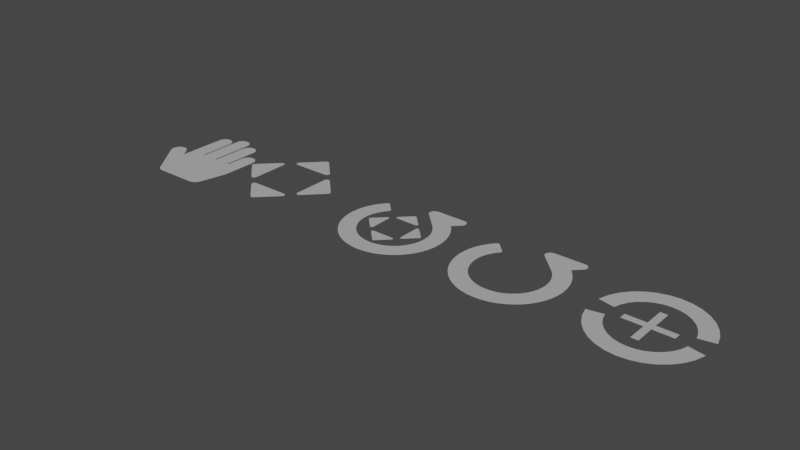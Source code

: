 # Source: Ctrl_Shapes.blend  (saved by Blender 3.2.14; exported with 4.5.12 LTS)
import bpy
from mathutils import Matrix  # noqa: F401  (used for matrix-valued properties, if any)

bpy.ops.wm.read_factory_settings(use_empty=True)
scene = bpy.context.scene
scene.name = 'Scene'

# ---- collections
col_ctrl_shapes = bpy.data.collections.new('Ctrl.Shapes'); scene.collection.children.link(col_ctrl_shapes)

# ---- materials (node trees are filled in below, after node groups)
mat_svgmat_001 = bpy.data.materials.new('SVGMat.001')
mat_svgmat_001.use_transparent_shadow = False
mat_svgmat_001.diffuse_color = (0.4397, 0.4397, 0.4397, 1.0)
mat_svgmat_003 = bpy.data.materials.new('SVGMat.003')
mat_svgmat_003.use_transparent_shadow = False
mat_svgmat_003.diffuse_color = (0.4397, 0.4397, 0.4397, 1.0)
mat_svgmat_005 = bpy.data.materials.new('SVGMat.005')
mat_svgmat_005.use_transparent_shadow = False
mat_svgmat_005.diffuse_color = (0.4397, 0.4397, 0.4397, 1.0)
mat_svgmat_008 = bpy.data.materials.new('SVGMat.008')
mat_svgmat_008.use_transparent_shadow = False
mat_svgmat_008.diffuse_color = (0.4397, 0.4397, 0.4397, 1.0)
mat_svgmat_004 = bpy.data.materials.new('SVGMat.004')
mat_svgmat_004.use_transparent_shadow = False
mat_svgmat_004.diffuse_color = (0.4397, 0.4397, 0.4397, 1.0)

# ---- material node trees

# ---- world
world_world = bpy.data.worlds.new('World'); scene.world = world_world
world_world.use_nodes = True; world_world.node_tree.nodes.clear()
_N = world_world.node_tree.nodes; _L = world_world.node_tree.links
n0 = _N.new('ShaderNodeOutputWorld'); n0.name = 'World Output'; n0.location = (300, 300)
n1 = _N.new('ShaderNodeBackground'); n1.name = 'Background'; n1.location = (10, 300)
n1.inputs[0].default_value = (0.05088, 0.05088, 0.05088, 1.0)
_L.new(n1.outputs[0], n0.inputs[0])
n0.is_active_output = True
world_world.color = (0.05088, 0.05088, 0.05088)
world_world.use_sun_shadow = False
world_world.sun_shadow_jitter_overblur = 0.0

# ---- meshes
me_path875 = bpy.data.meshes.new('path875')
me_path875.from_pydata([(0.3457, 0.7503, 0.0), (0.3349, 0.7497, 0.0), (0.3246, 0.7477, 0.0), (0.3147, 0.7443, 0.0), (0.3055, 0.7397, 0.0), (0.297, 0.7339, 0.0), (0.2893, 0.7271, 0.0), (0.2826, 0.7194, 0.0), (0.2768, 0.7108, 0.0), (0.2722, 0.7016, 0.0), (0.2688, 0.6917, 0.0), (0.2666, 0.6813, 0.0), (0.2659, 0.4997, 0.0), (0.2502, 0.4997, 0.0), (0.2495, 0.8555, 0.0), (0.2474, 0.8659, 0.0), (0.2439, 0.8758, 0.0), (0.2393, 0.8851, 0.0), (0.2335, 0.8936, 0.0), (0.2268, 0.9013, 0.0), (0.2191, 0.9082, 0.0), (0.2106, 0.9139, 0.0), (0.2014, 0.9185, 0.0), (0.1915, 0.9219, 0.0), (0.1812, 0.9239, 0.0), (0.1704, 0.9245, 0.0), (0.1599, 0.9236, 0.0), (0.1499, 0.9214, 0.0), (0.1404, 0.9179, 0.0), (0.1316, 0.9133, 0.0), (0.1234, 0.9077, 0.0), (0.116, 0.9011, 0.0), (0.1096, 0.8936, 0.0), (0.1041, 0.8853, 0.0), (0.09962, 0.8763, 0.0), (0.09634, 0.8668, 0.0), (0.0943, 0.8567, 0.0), (0.0936, 0.4997, 0.0), (0.07794, 0.4997, 0.0), (0.07721, 0.9318, 0.0), (0.07507, 0.9422, 0.0), (0.07164, 0.9521, 0.0), (0.067, 0.9614, 0.0), (0.06125, 0.97, 0.0), (0.05448, 0.9777, 0.0), (0.04681, 0.9845, 0.0), (0.03831, 0.9903, 0.0), (0.0291, 0.9949, 0.0), (0.01926, 0.9982, 0.0), (0.008893, 1.0, 0.0), (-0.0019, 1.001, 0.0), (-0.01235, 0.9999, 0.0), (-0.02236, 0.9977, 0.0), (-0.03185, 0.9943, 0.0), (-0.04072, 0.9897, 0.0), (-0.04888, 0.984, 0.0), (-0.05625, 0.9774, 0.0), (-0.06273, 0.9699, 0.0), (-0.06823, 0.9616, 0.0), (-0.07267, 0.9527, 0.0), (-0.07595, 0.9431, 0.0), (-0.07798, 0.933, 0.0), (-0.07868, 0.4997, 0.0), (-0.09434, 0.4997, 0.0), (-0.09508, 0.8535, 0.0), (-0.09721, 0.8639, 0.0), (-0.1006, 0.8738, 0.0), (-0.1053, 0.8831, 0.0), (-0.111, 0.8917, 0.0), (-0.1178, 0.8994, 0.0), (-0.1255, 0.9062, 0.0), (-0.134, 0.912, 0.0), (-0.1432, 0.9166, 0.0), (-0.153, 0.92, 0.0), (-0.1634, 0.922, 0.0), (-0.1742, 0.9225, 0.0), (-0.1846, 0.9216, 0.0), (-0.1946, 0.9194, 0.0), (-0.2041, 0.916, 0.0), (-0.213, 0.9114, 0.0), (-0.2212, 0.9057, 0.0), (-0.2285, 0.8991, 0.0), (-0.235, 0.8916, 0.0), (-0.2405, 0.8834, 0.0), (-0.245, 0.8744, 0.0), (-0.2482, 0.8648, 0.0), (-0.2503, 0.8547, 0.0), (-0.251, 0.3823, 0.0), (-0.3198, 0.4757, 0.0), (-0.3274, 0.4827, 0.0), (-0.3358, 0.4885, 0.0), (-0.3448, 0.4932, 0.0), (-0.3543, 0.4966, 0.0), (-0.364, 0.4988, 0.0), (-0.374, 0.4997, 0.0), (-0.3841, 0.4994, 0.0), (-0.394, 0.4977, 0.0), (-0.4038, 0.4948, 0.0), (-0.4133, 0.4904, 0.0), (-0.4223, 0.4848, 0.0), (-0.4305, 0.4779, 0.0), (-0.4375, 0.4703, 0.0), (-0.4434, 0.4619, 0.0), (-0.448, 0.4529, 0.0), (-0.4514, 0.4434, 0.0), (-0.4536, 0.4337, 0.0), (-0.4545, 0.4237, 0.0), (-0.4542, 0.4137, 0.0), (-0.4525, 0.4037, 0.0), (-0.4496, 0.3939, 0.0), (-0.4453, 0.3844, 0.0), (-0.1867, 0.0288, 0.0), (-0.1815, 0.0236, 0.0), (-0.1699, 0.01449, 0.0), (-0.1636, 0.01064, 0.0), (-0.1502, 0.004459, 0.0), (-0.1396, 0.001258, 0.0), (-0.1251, -0.001045, 0.0), (0.2799, -0.000721, 0.0), (0.2904, 0.001083, 0.0), (0.3004, 0.004014, 0.0), (0.31, 0.008013, 0.0), (0.3191, 0.01302, 0.0), (0.3275, 0.01897, 0.0), (0.3352, 0.0258, 0.0), (0.3422, 0.03346, 0.0), (0.3482, 0.04188, 0.0), (0.3534, 0.051, 0.0), (0.3576, 0.06076, 0.0), (0.4169, 0.3129, 0.0), (0.4208, 0.3416, 0.0), (0.4218, 0.6825, 0.0), (0.4198, 0.6926, 0.0), (0.4165, 0.7021, 0.0), (0.4121, 0.7111, 0.0), (0.4066, 0.7194, 0.0), (0.4001, 0.7269, 0.0), (0.3927, 0.7335, 0.0), (0.3845, 0.7391, 0.0), (0.3757, 0.7437, 0.0), (0.3662, 0.7472, 0.0), (0.3562, 0.7494, 0.0)], [], [(139, 140, 141, 0, 1, 2, 3, 4, 5, 6, 7, 8, 9, 10, 11, 12, 13, 14, 15, 16, 17, 18, 19, 20, 21, 22, 23, 24, 25, 26, 27, 28, 29, 30, 31, 32, 33, 34, 35, 36, 37, 38, 39, 40, 41, 42, 43, 44, 45, 46, 47, 48, 49, 50, 51, 52, 53, 54, 55, 56, 57, 58, 59, 60, 61, 62, 63, 64, 65, 66, 67, 68, 69, 70, 71, 72, 73, 74, 75, 76, 77, 78, 79, 80, 81, 82, 83, 84, 85, 86, 87, 88, 89, 90, 91, 92, 93, 94, 95, 96, 97, 98, 99, 100, 101, 102, 103, 104, 105, 106, 107, 108, 109, 110, 111, 112, 113, 114, 115, 116, 117, 118, 119, 120, 121, 122, 123, 124, 125, 126, 127, 128, 129, 130, 131, 132, 133, 134, 135, 136, 137, 138)])
_uv = me_path875.uv_layers.new(name='UVMap')
_uv.uv.foreach_set('vector', [0.9926, 0.0, 0.9963, 0.0, 1.0, 0.0, 0.0, 0.0, 0.003704, 0.0, 0.007407, 0.0, 0.01111, 0.0, 0.01481, 0.0, 0.01852, 0.0, 0.02222, 0.0, 0.02593, 0.0, 0.02963, 0.0, 0.03333, 0.0, 0.03704, 0.0, 0.04074, 0.0, 0.08889, 0.0, 0.09259, 0.0, 0.1, 0.0, 0.1037, 0.0, 0.1074, 0.0, 0.1111, 0.0, 0.1148, 0.0, 0.1185, 0.0, 0.1222, 0.0, 0.1259, 0.0, 0.1296, 0.0, 0.1333, 0.0, 0.137, 0.0, 0.1407, 0.0, 0.1444, 0.0, 0.1481, 0.0, 0.1519, 0.0, 0.1556, 0.0, 0.1593, 0.0, 0.163, 0.0, 0.1667, 0.0, 0.1704, 0.0, 0.1741, 0.0, 0.1778, 0.0, 0.1815, 0.0, 0.2296, 0.0, 0.2333, 0.0, 0.2407, 0.0, 0.2444, 0.0, 0.2481, 0.0, 0.2519, 0.0, 0.2556, 0.0, 0.2593, 0.0, 0.263, 0.0, 0.2667, 0.0, 0.2704, 0.0, 0.2741, 0.0, 0.2778, 0.0, 0.2815, 0.0, 0.2852, 0.0, 0.2889, 0.0, 0.2926, 0.0, 0.2963, 0.0, 0.3, 0.0, 0.3037, 0.0, 0.3074, 0.0, 0.3111, 0.0, 0.3148, 0.0, 0.3185, 0.0, 0.3222, 0.0, 0.3704, 0.0, 0.3741, 0.0, 0.3815, 0.0, 0.3852, 0.0, 0.3889, 0.0, 0.3926, 0.0, 0.3963, 0.0, 0.4, 0.0, 0.4037, 0.0, 0.4074, 0.0, 0.4111, 0.0, 0.4148, 0.0, 0.4185, 0.0, 0.4222, 0.0, 0.4259, 0.0, 0.4296, 0.0, 0.4333, 0.0, 0.437, 0.0, 0.4407, 0.0, 0.4444, 0.0, 0.4481, 0.0, 0.4519, 0.0, 0.4556, 0.0, 0.4593, 0.0, 0.463, 0.0, 0.5111, 0.0, 0.5185, 0.0, 0.5222, 0.0, 0.5259, 0.0, 0.5296, 0.0, 0.5333, 0.0, 0.537, 0.0, 0.5407, 0.0, 0.5444, 0.0, 0.5481, 0.0, 0.5519, 0.0, 0.5556, 0.0, 0.5593, 0.0, 0.563, 0.0, 0.5667, 0.0, 0.5704, 0.0, 0.5741, 0.0, 0.5778, 0.0, 0.5815, 0.0, 0.5852, 0.0, 0.5889, 0.0, 0.5926, 0.0, 0.5963, 0.0, 0.6, 0.0, 0.6593, 0.0, 0.6667, 0.0, 0.6815, 0.0, 0.6889, 0.0, 0.7037, 0.0, 0.7148, 0.0, 0.7296, 0.0, 0.7852, 0.0, 0.7889, 0.0, 0.7926, 0.0, 0.7963, 0.0, 0.8, 0.0, 0.8037, 0.0, 0.8074, 0.0, 0.8111, 0.0, 0.8148, 0.0, 0.8185, 0.0, 0.8222, 0.0, 0.8815, 0.0, 0.8963, 0.0, 0.963, 0.0, 0.9667, 0.0, 0.9704, 0.0, 0.9741, 0.0, 0.9778, 0.0, 0.9815, 0.0, 0.9852, 0.0, 0.9889, 0.0])
me_path875.materials.append(mat_svgmat_001)
me_path875.use_remesh_fix_poles = True
me_path875.use_remesh_preserve_attributes = False
me_path875.update()
me_path1357 = bpy.data.meshes.new('path1357')
me_path1357.from_pydata([(0.2871, 0.2324, 0.0), (0.2904, 0.2321, 0.0), (0.2936, 0.2314, 0.0), (0.2968, 0.2303, 0.0), (0.2999, 0.2287, 0.0), (0.3014, 0.2278, 0.0), (0.3043, 0.2256, 0.0), (0.4853, 0.04436, 0.0), (0.4873, 0.04131, 0.0), (0.4889, 0.03807, 0.0), (0.49, 0.03469, 0.0), (0.4907, 0.03122, 0.0), (0.4909, 0.02771, 0.0), (0.4907, 0.02419, 0.0), (0.49, 0.02072, 0.0), (0.4889, 0.01735, 0.0), (0.4873, 0.01411, 0.0), (0.4853, 0.01106, 0.0), (0.3057, -0.1689, 0.0), (0.3011, -0.1726, 0.0), (0.2962, -0.1752, 0.0), (0.291, -0.1766, 0.0), (0.2858, -0.177, 0.0), (0.2806, -0.1764, 0.0), (0.2757, -0.1749, 0.0), (0.2711, -0.1725, 0.0), (0.267, -0.1692, 0.0), (0.2636, -0.1653, 0.0), (0.2609, -0.1606, 0.0), (0.2592, -0.1553, 0.0), (0.2586, -0.1494, 0.0), (0.2588, 0.2071, 0.0), (0.2594, 0.2114, 0.0), (0.26, 0.2134, 0.0), (0.2615, 0.2172, 0.0), (0.2636, 0.2206, 0.0), (0.266, 0.2237, 0.0), (0.2689, 0.2263, 0.0), (0.2716, 0.2281, 0.0), (0.2744, 0.2297, 0.0), (0.2775, 0.2309, 0.0), (0.2806, 0.2317, 0.0), (0.2838, 0.2322, 0.0), (-0.2999, 0.2324, 0.0), (-0.3031, 0.2321, 0.0), (-0.3064, 0.2314, 0.0), (-0.3096, 0.2303, 0.0), (-0.3127, 0.2287, 0.0), (-0.3142, 0.2278, 0.0), (-0.3171, 0.2256, 0.0), (-0.498, 0.04436, 0.0), (-0.5001, 0.04131, 0.0), (-0.5016, 0.03807, 0.0), (-0.5028, 0.03469, 0.0), (-0.5034, 0.03122, 0.0), (-0.5037, 0.02771, 0.0), (-0.5035, 0.02419, 0.0), (-0.5028, 0.02072, 0.0), (-0.5017, 0.01735, 0.0), (-0.5001, 0.01411, 0.0), (-0.4981, 0.01106, 0.0), (-0.3185, -0.1689, 0.0), (-0.3139, -0.1726, 0.0), (-0.309, -0.1752, 0.0), (-0.3038, -0.1766, 0.0), (-0.2986, -0.177, 0.0), (-0.2934, -0.1764, 0.0), (-0.2884, -0.1749, 0.0), (-0.2838, -0.1725, 0.0), (-0.2798, -0.1692, 0.0), (-0.2763, -0.1653, 0.0), (-0.2737, -0.1606, 0.0), (-0.272, -0.1553, 0.0), (-0.2714, -0.1494, 0.0), (-0.2716, 0.2071, 0.0), (-0.2722, 0.2114, 0.0), (-0.2728, 0.2134, 0.0), (-0.2743, 0.2172, 0.0), (-0.2763, 0.2206, 0.0), (-0.2788, 0.2237, 0.0), (-0.2817, 0.2263, 0.0), (-0.2844, 0.2281, 0.0), (-0.2872, 0.2297, 0.0), (-0.2902, 0.2309, 0.0), (-0.2934, 0.2317, 0.0), (-0.2966, 0.2322, 0.0), (0.1808, -0.2416, 0.0), (-0.1758, -0.2417, 0.0), (-0.1801, -0.2424, 0.0), (-0.1821, -0.2429, 0.0), (-0.1859, -0.2445, 0.0), (-0.1893, -0.2465, 0.0), (-0.1923, -0.249, 0.0), (-0.195, -0.2519, 0.0), (-0.1968, -0.2545, 0.0), (-0.1984, -0.2574, 0.0), (-0.1996, -0.2604, 0.0), (-0.2004, -0.2635, 0.0), (-0.2009, -0.2667, 0.0), (-0.2011, -0.27, 0.0), (-0.2008, -0.2733, 0.0), (-0.2001, -0.2765, 0.0), (-0.199, -0.2797, 0.0), (-0.1974, -0.2828, 0.0), (-0.1954, -0.2858, 0.0), (-0.01301, -0.4681, 0.0), (-0.009956, -0.4702, 0.0), (-0.006719, -0.4717, 0.0), (-0.003342, -0.4729, 0.0), (0.0001277, -0.4735, 0.0), (0.003644, -0.4738, 0.0), (0.00716, -0.4735, 0.0), (0.01063, -0.4729, 0.0), (0.01401, -0.4718, 0.0), (0.01724, -0.4702, 0.0), (0.0203, -0.4682, 0.0), (0.2003, -0.2886, 0.0), (0.204, -0.284, 0.0), (0.2066, -0.2791, 0.0), (0.208, -0.2739, 0.0), (0.2084, -0.2687, 0.0), (0.2078, -0.2635, 0.0), (0.2063, -0.2586, 0.0), (0.2038, -0.254, 0.0), (0.2006, -0.2499, 0.0), (0.1966, -0.2465, 0.0), (0.192, -0.2439, 0.0), (0.1867, -0.2422, 0.0), (0.003693, 0.5255, 0.0), (0.0005809, 0.5254, 0.0), (-0.002548, 0.5247, 0.0), (-0.005717, 0.5236, 0.0), (-0.008949, 0.5219, 0.0), (-0.01227, 0.5197, 0.0), (-0.0157, 0.5169, 0.0), (-0.1929, 0.3399, 0.0), (-0.1966, 0.3353, 0.0), (-0.1991, 0.3304, 0.0), (-0.2006, 0.3252, 0.0), (-0.201, 0.32, 0.0), (-0.2003, 0.3148, 0.0), (-0.1988, 0.3099, 0.0), (-0.1964, 0.3053, 0.0), (-0.1931, 0.3012, 0.0), (-0.1892, 0.2978, 0.0), (-0.1845, 0.2951, 0.0), (-0.1792, 0.2935, 0.0), (-0.1733, 0.2929, 0.0), (0.1809, 0.2929, 0.0), (0.1868, 0.2935, 0.0), (0.1921, 0.2951, 0.0), (0.1968, 0.2978, 0.0), (0.2007, 0.3012, 0.0), (0.204, 0.3053, 0.0), (0.2064, 0.3099, 0.0), (0.2079, 0.3148, 0.0), (0.2085, 0.32, 0.0), (0.2082, 0.3252, 0.0), (0.2067, 0.3304, 0.0), (0.2042, 0.3353, 0.0), (0.2004, 0.3399, 0.0), (0.02325, 0.517, 0.0), (0.01642, 0.5215, 0.0), (0.01315, 0.5232, 0.0), (0.009956, 0.5244, 0.0), (0.006811, 0.5252, 0.0)], [], [(74, 75, 76, 77, 78, 79, 80, 81, 82, 83, 84, 85, 43, 44, 45, 46, 47, 48, 49, 50, 51, 52, 53, 54, 55, 56, 57, 58, 59, 60, 61, 62, 63, 64, 65, 66, 67, 68, 69, 70, 71, 72, 73), (154, 155, 156, 157, 158, 159, 160, 161, 162, 163, 164, 165, 128, 129, 130, 131, 132, 133, 134, 135, 136, 137, 138, 139, 140, 141, 142, 143, 144, 145, 146, 147, 148, 149, 150, 151, 152, 153), (17, 16, 15, 14, 13, 12, 11, 10, 9, 8, 7, 6, 5, 4, 3, 2, 1, 0, 42, 41, 40, 39, 38, 37, 36, 35, 34, 33, 32, 31, 30, 29, 28, 27, 26, 25, 24, 23, 22, 21, 20, 19, 18), (120, 121, 122, 123, 124, 125, 126, 127, 86, 87, 88, 89, 90, 91, 92, 93, 94, 95, 96, 97, 98, 99, 100, 101, 102, 103, 104, 105, 106, 107, 108, 109, 110, 111, 112, 113, 114, 115, 116, 117, 118, 119)])
_uv = me_path1357.uv_layers.new(name='UVMap')
_uv.uv.foreach_set('vector', [0.4856, 0.0, 0.4914, 0.0, 0.4943, 0.0, 0.5, 0.0, 0.5057, 0.0, 0.5115, 0.0, 0.5172, 0.0, 0.523, 0.0, 0.5287, 0.0, 0.5345, 0.0, 0.5402, 0.0, 0.546, 0.0, 0.2759, 0.0, 0.2816, 0.0, 0.2874, 0.0, 0.2931, 0.0, 0.2989, 0.0, 0.3017, 0.0, 0.3075, 0.0, 0.3477, 0.0, 0.3506, 0.0, 0.3534, 0.0, 0.3563, 0.0, 0.3592, 0.0, 0.3621, 0.0, 0.3649, 0.0, 0.3678, 0.0, 0.3707, 0.0, 0.3736, 0.0, 0.3764, 0.0, 0.4138, 0.0, 0.4167, 0.0, 0.4195, 0.0, 0.4224, 0.0, 0.4253, 0.0, 0.4282, 0.0, 0.431, 0.0, 0.4339, 0.0, 0.4368, 0.0, 0.4397, 0.0, 0.4425, 0.0, 0.4454, 0.0, 0.4483, 0.0, 0.9167, 0.0, 0.9195, 0.0, 0.9224, 0.0, 0.9253, 0.0, 0.9282, 0.0, 0.931, 0.0, 0.9339, 0.0, 0.9684, 0.0, 0.9799, 0.0, 0.9856, 0.0, 0.9914, 0.0, 0.9971, 0.0, 0.7615, 0.0, 0.7672, 0.0, 0.773, 0.0, 0.7787, 0.0, 0.7845, 0.0, 0.7902, 0.0, 0.796, 0.0, 0.8305, 0.0, 0.8333, 0.0, 0.8362, 0.0, 0.8391, 0.0, 0.842, 0.0, 0.8448, 0.0, 0.8477, 0.0, 0.8506, 0.0, 0.8534, 0.0, 0.8563, 0.0, 0.8592, 0.0, 0.8621, 0.0, 0.8649, 0.0, 0.8994, 0.0, 0.9023, 0.0, 0.9052, 0.0, 0.908, 0.0, 0.9109, 0.0, 0.9138, 0.0, 0.1006, 0.0, 0.0977, 0.0, 0.09483, 0.0, 0.09195, 0.0, 0.08908, 0.0, 0.08621, 0.0, 0.08333, 0.0, 0.08046, 0.0, 0.07759, 0.0, 0.07471, 0.0, 0.07184, 0.0, 0.03161, 0.0, 0.02586, 0.0, 0.02299, 0.0, 0.01724, 0.0, 0.01149, 0.0, 0.005747, 0.0, 0.0, 0.0, 0.2701, 0.0, 0.2644, 0.0, 0.2586, 0.0, 0.2529, 0.0, 0.2471, 0.0, 0.2414, 0.0, 0.2356, 0.0, 0.2299, 0.0, 0.2241, 0.0, 0.2184, 0.0, 0.2155, 0.0, 0.2098, 0.0, 0.1724, 0.0, 0.1695, 0.0, 0.1667, 0.0, 0.1638, 0.0, 0.1609, 0.0, 0.158, 0.0, 0.1552, 0.0, 0.1523, 0.0, 0.1494, 0.0, 0.1466, 0.0, 0.1437, 0.0, 0.1408, 0.0, 0.1379, 0.0, 0.7385, 0.0, 0.7414, 0.0, 0.7443, 0.0, 0.7471, 0.0, 0.75, 0.0, 0.7529, 0.0, 0.7557, 0.0, 0.7586, 0.0, 0.5517, 0.0, 0.5575, 0.0, 0.5632, 0.0, 0.5661, 0.0, 0.5718, 0.0, 0.5776, 0.0, 0.5833, 0.0, 0.5891, 0.0, 0.592, 0.0, 0.5948, 0.0, 0.5977, 0.0, 0.6006, 0.0, 0.6034, 0.0, 0.6063, 0.0, 0.6092, 0.0, 0.6121, 0.0, 0.6149, 0.0, 0.6178, 0.0, 0.6207, 0.0, 0.6609, 0.0, 0.6638, 0.0, 0.6667, 0.0, 0.6695, 0.0, 0.6724, 0.0, 0.6753, 0.0, 0.6782, 0.0, 0.681, 0.0, 0.6839, 0.0, 0.6868, 0.0, 0.6897, 0.0, 0.727, 0.0, 0.7299, 0.0, 0.7328, 0.0, 0.7356, 0.0])
me_path1357.materials.append(mat_svgmat_003)
me_path1357.use_remesh_fix_poles = True
me_path1357.use_remesh_preserve_attributes = False
me_path1357.update()
me_path826 = bpy.data.meshes.new('path826')
me_path826.from_pydata([(0.4974, -0.001892, 0.0), (0.4931, 0.06217, 0.0), (0.4808, 0.1237, 0.0), (0.461, 0.1822, 0.0), (0.4344, 0.2371, 0.0), (0.4013, 0.2879, 0.0), (0.3623, 0.334, 0.0), (0.4325, 0.4042, 0.0), (0.4389, 0.4121, 0.0), (0.4433, 0.4205, 0.0), (0.4458, 0.4294, 0.0), (0.4464, 0.4383, 0.0), (0.4454, 0.4472, 0.0), (0.4428, 0.4557, 0.0), (0.4386, 0.4635, 0.0), (0.4331, 0.4705, 0.0), (0.4263, 0.4764, 0.0), (0.4183, 0.4809, 0.0), (0.4092, 0.4838, 0.0), (0.3991, 0.4848, 0.0), (0.1213, 0.4841, 0.0), (0.1085, 0.4824, 0.0), (0.09493, 0.4793, 0.0), (0.08834, 0.477, 0.0), (0.08216, 0.4743, 0.0), (0.07657, 0.4709, 0.0), (0.07178, 0.467, 0.0), (0.06799, 0.4624, 0.0), (0.06245, 0.4522, 0.0), (0.06033, 0.4468, 0.0), (0.05875, 0.4412, 0.0), (0.05778, 0.4354, 0.0), (0.0575, 0.4295, 0.0), (0.05799, 0.4236, 0.0), (0.05934, 0.4176, 0.0), (0.06161, 0.4116, 0.0), (0.06488, 0.4056, 0.0), (0.06925, 0.3997, 0.0), (0.251, 0.2228, 0.0), (0.2773, 0.191, 0.0), (0.2992, 0.1566, 0.0), (0.3166, 0.12, 0.0), (0.3293, 0.08145, 0.0), (0.3371, 0.04138, 0.0), (0.34, 0.0001449, 0.0), (0.3374, -0.0446, 0.0), (0.3289, -0.08772, 0.0), (0.315, -0.1288, 0.0), (0.2961, -0.1673, 0.0), (0.2724, -0.2029, 0.0), (0.2444, -0.2352, 0.0), (0.2125, -0.2636, 0.0), (0.177, -0.2877, 0.0), (0.1383, -0.3072, 0.0), (0.0968, -0.3215, 0.0), (0.05285, -0.3303, 0.0), (0.006827, -0.3331, 0.0), (-0.03703, -0.3298, 0.0), (-0.07927, -0.3209, 0.0), (-0.1195, -0.3068, 0.0), (-0.1572, -0.2878, 0.0), (-0.1921, -0.2642, 0.0), (-0.2237, -0.2365, 0.0), (-0.2516, -0.205, 0.0), (-0.2754, -0.1701, 0.0), (-0.2946, -0.132, 0.0), (-0.3088, -0.09119, 0.0), (-0.3176, -0.048, 0.0), (-0.3207, -0.002783, 0.0), (-0.3183, 0.03722, 0.0), (-0.3112, 0.07616, 0.0), (-0.2997, 0.1137, 0.0), (-0.2836, 0.1495, 0.0), (-0.2634, 0.1833, 0.0), (-0.2371, 0.2171, 0.0), (-0.2356, 0.2197, 0.0), (-0.2345, 0.2224, 0.0), (-0.2337, 0.2253, 0.0), (-0.2332, 0.2281, 0.0), (-0.2332, 0.231, 0.0), (-0.2334, 0.2339, 0.0), (-0.2341, 0.2367, 0.0), (-0.2351, 0.2395, 0.0), (-0.2364, 0.2421, 0.0), (-0.2381, 0.2446, 0.0), (-0.3206, 0.3271, 0.0), (-0.3234, 0.3288, 0.0), (-0.3262, 0.3302, 0.0), (-0.3292, 0.3311, 0.0), (-0.3323, 0.3317, 0.0), (-0.3354, 0.3318, 0.0), (-0.3386, 0.3315, 0.0), (-0.3416, 0.3308, 0.0), (-0.3446, 0.3297, 0.0), (-0.3474, 0.3282, 0.0), (-0.35, 0.3263, 0.0), (-0.3524, 0.324, 0.0), (-0.3888, 0.2785, 0.0), (-0.4197, 0.2288, 0.0), (-0.4445, 0.1753, 0.0), (-0.4628, 0.1186, 0.0), (-0.4742, 0.05908, 0.0), (-0.4781, -0.002757, 0.0), (-0.4736, -0.06892, 0.0), (-0.4607, -0.1324, 0.0), (-0.4397, -0.1925, 0.0), (-0.4115, -0.2488, 0.0), (-0.3765, -0.3007, 0.0), (-0.3352, -0.3475, 0.0), (-0.2884, -0.3887, 0.0), (-0.2365, -0.4238, 0.0), (-0.1802, -0.452, 0.0), (-0.12, -0.4729, 0.0), (-0.05657, -0.4859, 0.0), (0.009607, -0.4903, 0.0), (0.07573, -0.4859, 0.0), (0.1392, -0.4728, 0.0), (0.1994, -0.4518, 0.0), (0.2557, -0.4235, 0.0), (0.3076, -0.3883, 0.0), (0.3545, -0.347, 0.0), (0.3958, -0.3, 0.0), (0.4309, -0.248, 0.0), (0.4591, -0.1917, 0.0), (0.48, -0.1314, 0.0), (0.4929, -0.06798, 0.0), (0.4973, -0.001863, 0.0), (0.01409, 0.285, 0.0), (0.0123, 0.2849, 0.0), (0.01049, 0.2845, 0.0), (0.008669, 0.2839, 0.0), (0.006807, 0.2829, 0.0), (0.004896, 0.2816, 0.0), (0.00292, 0.28, 0.0), (-0.09911, 0.178, 0.0), (-0.1013, 0.1754, 0.0), (-0.1027, 0.1726, 0.0), (-0.1036, 0.1696, 0.0), (-0.1038, 0.1666, 0.0), (-0.1034, 0.1636, 0.0), (-0.1025, 0.1608, 0.0), (-0.1011, 0.1581, 0.0), (-0.09929, 0.1558, 0.0), (-0.09699, 0.1538, 0.0), (-0.0943, 0.1523, 0.0), (-0.09125, 0.1513, 0.0), (-0.08787, 0.151, 0.0), (0.1162, 0.151, 0.0), (0.1195, 0.1513, 0.0), (0.1226, 0.1523, 0.0), (0.1253, 0.1538, 0.0), (0.1276, 0.1558, 0.0), (0.1294, 0.1581, 0.0), (0.1308, 0.1608, 0.0), (0.1317, 0.1636, 0.0), (0.1321, 0.1666, 0.0), (0.1318, 0.1696, 0.0), (0.131, 0.1726, 0.0), (0.1296, 0.1754, 0.0), (0.1274, 0.178, 0.0), (0.02535, 0.2801, 0.0), (0.02142, 0.2827, 0.0), (0.01954, 0.2836, 0.0), (0.0177, 0.2843, 0.0), (0.01588, 0.2848, 0.0), (0.01409, 0.285, 0.0), (-0.1607, 0.1161, 0.0), (-0.1626, 0.116, 0.0), (-0.1645, 0.1156, 0.0), (-0.1663, 0.1149, 0.0), (-0.1672, 0.1145, 0.0), (-0.169, 0.1135, 0.0), (-0.1707, 0.1122, 0.0), (-0.2749, 0.007851, 0.0), (-0.2761, 0.006094, 0.0), (-0.277, 0.004229, 0.0), (-0.2776, 0.002285, 0.0), (-0.278, 0.0002873, 0.0), (-0.2781, -0.001737, 0.0), (-0.278, -0.003762, 0.0), (-0.2776, -0.005759, 0.0), (-0.277, -0.007704, 0.0), (-0.2761, -0.009568, 0.0), (-0.2749, -0.01133, 0.0), (-0.1715, -0.115, 0.0), (-0.1688, -0.1171, 0.0), (-0.166, -0.1186, 0.0), (-0.163, -0.1194, 0.0), (-0.16, -0.1197, 0.0), (-0.157, -0.1193, 0.0), (-0.1542, -0.1184, 0.0), (-0.1515, -0.117, 0.0), (-0.1492, -0.1152, 0.0), (-0.1472, -0.1129, 0.0), (-0.1457, -0.1102, 0.0), (-0.1447, -0.1071, 0.0), (-0.1444, -0.1038, 0.0), (-0.1445, 0.1016, 0.0), (-0.1448, 0.104, 0.0), (-0.1455, 0.1063, 0.0), (-0.1466, 0.1084, 0.0), (-0.1479, 0.1103, 0.0), (-0.1494, 0.1119, 0.0), (-0.151, 0.1132, 0.0), (-0.1526, 0.1142, 0.0), (-0.1543, 0.115, 0.0), (-0.1561, 0.1156, 0.0), (-0.1579, 0.116, 0.0), (-0.1598, 0.1161, 0.0), (-0.1607, 0.1161, 0.0), (-0.1607, 0.1161, 0.0), (0.178, 0.116, 0.0), (0.1762, 0.1157, 0.0), (0.1744, 0.1152, 0.0), (0.1727, 0.1145, 0.0), (0.171, 0.1135, 0.0), (0.1695, 0.1124, 0.0), (0.1682, 0.1111, 0.0), (0.1669, 0.1097, 0.0), (0.1659, 0.1081, 0.0), (0.1651, 0.1063, 0.0), (0.1644, 0.1044, 0.0), (0.164, 0.1024, 0.0), (0.1639, -0.1037, 0.0), (0.1642, -0.1071, 0.0), (0.1652, -0.1102, 0.0), (0.1667, -0.1129, 0.0), (0.1687, -0.1152, 0.0), (0.171, -0.117, 0.0), (0.1737, -0.1184, 0.0), (0.1765, -0.1193, 0.0), (0.1795, -0.1197, 0.0), (0.1825, -0.1194, 0.0), (0.1855, -0.1186, 0.0), (0.1883, -0.1171, 0.0), (0.191, -0.115, 0.0), (0.293, -0.01296, 0.0), (0.2956, -0.009028, 0.0), (0.2966, -0.007148, 0.0), (0.2973, -0.005309, 0.0), (0.2977, -0.003497, 0.0), (0.2979, -0.0017, 0.0), (0.2978, 9.514e-05, 0.0), (0.2975, 0.001901, 0.0), (0.2968, 0.00373, 0.0), (0.2958, 0.005595, 0.0), (0.2946, 0.007509, 0.0), (0.293, 0.009485, 0.0), (0.19, 0.1123, 0.0), (0.188, 0.1138, 0.0), (0.1869, 0.1144, 0.0), (0.1848, 0.1153, 0.0), (0.1825, 0.1159, 0.0), (0.1803, 0.1161, 0.0), (0.178, 0.116, 0.0), (0.1161, -0.1568, 0.0), (-0.08927, -0.1569, 0.0), (-0.09174, -0.1572, 0.0), (-0.09291, -0.1576, 0.0), (-0.09509, -0.1584, 0.0), (-0.09707, -0.1596, 0.0), (-0.09882, -0.161, 0.0), (-0.1003, -0.1627, 0.0), (-0.1014, -0.1642, 0.0), (-0.1023, -0.1659, 0.0), (-0.103, -0.1676, 0.0), (-0.1035, -0.1694, 0.0), (-0.1038, -0.1713, 0.0), (-0.1038, -0.1731, 0.0), (-0.1037, -0.175, 0.0), (-0.1033, -0.1769, 0.0), (-0.1026, -0.1787, 0.0), (-0.1017, -0.1805, 0.0), (-0.1006, -0.1822, 0.0), (0.004469, -0.2873, 0.0), (0.006227, -0.2884, 0.0), (0.008092, -0.2893, 0.0), (0.01004, -0.29, 0.0), (0.01204, -0.2904, 0.0), (0.01406, -0.2905, 0.0), (0.01609, -0.2904, 0.0), (0.01808, -0.29, 0.0), (0.02003, -0.2894, 0.0), (0.02189, -0.2885, 0.0), (0.02365, -0.2873, 0.0), (0.1273, -0.1838, 0.0), (0.1295, -0.1812, 0.0), (0.1309, -0.1784, 0.0), (0.1318, -0.1754, 0.0), (0.132, -0.1724, 0.0), (0.1316, -0.1694, 0.0), (0.1308, -0.1666, 0.0), (0.1294, -0.1639, 0.0), (0.1275, -0.1616, 0.0), (0.1252, -0.1596, 0.0), (0.1225, -0.1581, 0.0), (0.1195, -0.1571, 0.0), (0.1161, -0.1568, 0.0)], [], [(85, 86, 87, 88, 89, 90, 91, 92, 93, 94, 95, 96, 97, 98, 99, 100, 101, 102, 103, 104, 105, 106, 107, 108, 109, 110, 111, 112, 113, 114, 115, 116, 117, 118, 119, 120, 121, 122, 123, 124, 125, 126, 0, 1, 2, 3, 4, 5, 6, 7, 8, 9, 10, 11, 12, 13, 14, 15, 16, 17, 18, 19, 20, 21, 22, 23, 24, 25, 26, 27, 28, 29, 30, 31, 32, 33, 34, 35, 36, 37, 38, 39, 40, 41, 42, 43, 44, 45, 46, 47, 48, 49, 50, 51, 52, 53, 54, 55, 56, 57, 58, 59, 60, 61, 62, 63, 64, 65, 66, 67, 68, 69, 70, 71, 72, 73, 74, 75, 76, 77, 78, 79, 80, 81, 82, 83, 84), (163, 164, 165, 127, 128, 129, 130, 131, 132, 133, 134, 135, 136, 137, 138, 139, 140, 141, 142, 143, 144, 145, 146, 147, 148, 149, 150, 151, 152, 153, 154, 155, 156, 157, 158, 159, 160, 161, 162), (183, 184, 185, 186, 187, 188, 189, 190, 191, 192, 193, 194, 195, 196, 197, 198, 199, 200, 201, 202, 203, 204, 205, 206, 207, 208, 209, 210, 166, 167, 168, 169, 170, 171, 172, 173, 174, 175, 176, 177, 178, 179, 180, 181, 182), (236, 237, 238, 239, 240, 241, 242, 243, 244, 245, 246, 247, 248, 249, 250, 251, 252, 253, 254, 211, 212, 213, 214, 215, 216, 217, 218, 219, 220, 221, 222, 223, 224, 225, 226, 227, 228, 229, 230, 231, 232, 233, 234, 235), (293, 294, 295, 296, 297, 255, 256, 257, 258, 259, 260, 261, 262, 263, 264, 265, 266, 267, 268, 269, 270, 271, 272, 273, 274, 275, 276, 277, 278, 279, 280, 281, 282, 283, 284, 285, 286, 287, 288, 289, 290, 291, 292)])
_uv = me_path826.uv_layers.new(name='UVMap')
_uv.uv.foreach_set('vector', [0.2617, 0.0, 0.2633, 0.0, 0.265, 0.0, 0.2667, 0.0, 0.2683, 0.0, 0.27, 0.0, 0.2717, 0.0, 0.2733, 0.0, 0.275, 0.0, 0.2767, 0.0, 0.2783, 0.0, 0.28, 0.0, 0.2833, 0.0, 0.2867, 0.0, 0.29, 0.0, 0.2933, 0.0, 0.2967, 0.0, 0.3, 0.0, 0.3017, 0.0, 0.3033, 0.0, 0.305, 0.0, 0.3067, 0.0, 0.3083, 0.0, 0.31, 0.0, 0.3117, 0.0, 0.3133, 0.0, 0.315, 0.0, 0.3167, 0.0, 0.3183, 0.0, 0.32, 0.0, 0.3217, 0.0, 0.3233, 0.0, 0.325, 0.0, 0.3267, 0.0, 0.3283, 0.0, 0.33, 0.0, 0.3317, 0.0, 0.3333, 0.0, 0.335, 0.0, 0.3367, 0.0, 0.3383, 0.0, 0.34, 0.0, 0.0, 0.0, 0.003333, 0.0, 0.006667, 0.0, 0.01, 0.0, 0.01333, 0.0, 0.01667, 0.0, 0.02, 0.0, 0.04, 0.0, 0.04167, 0.0, 0.04333, 0.0, 0.045, 0.0, 0.04667, 0.0, 0.04833, 0.0, 0.05, 0.0, 0.05167, 0.0, 0.05333, 0.0, 0.055, 0.0, 0.05667, 0.0, 0.05833, 0.0, 0.06, 0.0, 0.085, 0.0, 0.08833, 0.0, 0.09167, 0.0, 0.09333, 0.0, 0.095, 0.0, 0.09667, 0.0, 0.09833, 0.0, 0.1, 0.0, 0.1033, 0.0, 0.105, 0.0, 0.1067, 0.0, 0.1083, 0.0, 0.11, 0.0, 0.1117, 0.0, 0.1133, 0.0, 0.115, 0.0, 0.1167, 0.0, 0.1183, 0.0, 0.14, 0.0, 0.1433, 0.0, 0.1467, 0.0, 0.15, 0.0, 0.1533, 0.0, 0.1567, 0.0, 0.16, 0.0, 0.1617, 0.0, 0.1633, 0.0, 0.165, 0.0, 0.1667, 0.0, 0.1683, 0.0, 0.17, 0.0, 0.1717, 0.0, 0.1733, 0.0, 0.175, 0.0, 0.1767, 0.0, 0.1783, 0.0, 0.18, 0.0, 0.1817, 0.0, 0.1833, 0.0, 0.185, 0.0, 0.1867, 0.0, 0.1883, 0.0, 0.19, 0.0, 0.1917, 0.0, 0.1933, 0.0, 0.195, 0.0, 0.1967, 0.0, 0.1983, 0.0, 0.2, 0.0, 0.2033, 0.0, 0.2067, 0.0, 0.21, 0.0, 0.2133, 0.0, 0.2167, 0.0, 0.2217, 0.0, 0.2233, 0.0, 0.225, 0.0, 0.2267, 0.0, 0.2283, 0.0, 0.23, 0.0, 0.2317, 0.0, 0.2333, 0.0, 0.235, 0.0, 0.2367, 0.0, 0.2383, 0.0, 0.4933, 0.0, 0.4967, 0.0, 0.5, 0.0, 0.36, 0.0, 0.3633, 0.0, 0.3667, 0.0, 0.37, 0.0, 0.3733, 0.0, 0.3767, 0.0, 0.38, 0.0, 0.4, 0.0, 0.4017, 0.0, 0.4033, 0.0, 0.405, 0.0, 0.4067, 0.0, 0.4083, 0.0, 0.41, 0.0, 0.4117, 0.0, 0.4133, 0.0, 0.415, 0.0, 0.4167, 0.0, 0.4183, 0.0, 0.42, 0.0, 0.44, 0.0, 0.4417, 0.0, 0.4433, 0.0, 0.445, 0.0, 0.4467, 0.0, 0.4483, 0.0, 0.45, 0.0, 0.4517, 0.0, 0.4533, 0.0, 0.455, 0.0, 0.4567, 0.0, 0.4583, 0.0, 0.46, 0.0, 0.48, 0.0, 0.4867, 0.0, 0.49, 0.0, 0.5783, 0.0, 0.6, 0.0, 0.6017, 0.0, 0.6033, 0.0, 0.605, 0.0, 0.6067, 0.0, 0.6083, 0.0, 0.61, 0.0, 0.6117, 0.0, 0.6133, 0.0, 0.615, 0.0, 0.6167, 0.0, 0.6183, 0.0, 0.62, 0.0, 0.6417, 0.0, 0.645, 0.0, 0.6483, 0.0, 0.6517, 0.0, 0.655, 0.0, 0.6583, 0.0, 0.6617, 0.0, 0.665, 0.0, 0.6683, 0.0, 0.6717, 0.0, 0.675, 0.0, 0.6783, 0.0, 0.68, 0.0, 0.6983, 0.0, 0.52, 0.0, 0.5233, 0.0, 0.5267, 0.0, 0.53, 0.0, 0.5317, 0.0, 0.535, 0.0, 0.5383, 0.0, 0.5617, 0.0, 0.5633, 0.0, 0.565, 0.0, 0.5667, 0.0, 0.5683, 0.0, 0.57, 0.0, 0.5717, 0.0, 0.5733, 0.0, 0.575, 0.0, 0.5767, 0.0, 0.78, 0.0, 0.7833, 0.0, 0.785, 0.0, 0.7867, 0.0, 0.7883, 0.0, 0.79, 0.0, 0.7917, 0.0, 0.7933, 0.0, 0.795, 0.0, 0.7967, 0.0, 0.7983, 0.0, 0.8, 0.0, 0.8217, 0.0, 0.825, 0.0, 0.8267, 0.0, 0.83, 0.0, 0.8333, 0.0, 0.8367, 0.0, 0.84, 0.0, 0.7, 0.0, 0.7017, 0.0, 0.7033, 0.0, 0.705, 0.0, 0.7067, 0.0, 0.7083, 0.0, 0.71, 0.0, 0.7117, 0.0, 0.7133, 0.0, 0.715, 0.0, 0.7167, 0.0, 0.7183, 0.0, 0.74, 0.0, 0.7417, 0.0, 0.7433, 0.0, 0.745, 0.0, 0.7467, 0.0, 0.7483, 0.0, 0.75, 0.0, 0.7517, 0.0, 0.7533, 0.0, 0.755, 0.0, 0.7567, 0.0, 0.7583, 0.0, 0.76, 0.0, 0.975, 0.0, 0.9767, 0.0, 0.9783, 0.0, 0.98, 0.0, 0.9817, 0.0, 0.86, 0.0, 0.8633, 0.0, 0.8667, 0.0, 0.8683, 0.0, 0.8717, 0.0, 0.875, 0.0, 0.8783, 0.0, 0.8817, 0.0, 0.8833, 0.0, 0.885, 0.0, 0.8867, 0.0, 0.8883, 0.0, 0.89, 0.0, 0.8917, 0.0, 0.8933, 0.0, 0.895, 0.0, 0.8967, 0.0, 0.8983, 0.0, 0.9, 0.0, 0.9233, 0.0, 0.925, 0.0, 0.9267, 0.0, 0.9283, 0.0, 0.93, 0.0, 0.9317, 0.0, 0.9333, 0.0, 0.935, 0.0, 0.9367, 0.0, 0.9383, 0.0, 0.94, 0.0, 0.9617, 0.0, 0.9633, 0.0, 0.965, 0.0, 0.9667, 0.0, 0.9683, 0.0, 0.97, 0.0, 0.9717, 0.0, 0.9733, 0.0])
me_path826.materials.append(mat_svgmat_005)
me_path826.use_remesh_fix_poles = True
me_path826.use_remesh_preserve_attributes = False
me_path826.update()
me_path826_001 = bpy.data.meshes.new('path826.001')
me_path826_001.from_pydata([(0.4755, -0.002304, 0.0), (0.4712, 0.06297, 0.0), (0.4587, 0.1257, 0.0), (0.4385, 0.1853, 0.0), (0.4113, 0.2412, 0.0), (0.3776, 0.2929, 0.0), (0.3379, 0.34, 0.0), (0.4095, 0.4115, 0.0), (0.416, 0.4195, 0.0), (0.4204, 0.4281, 0.0), (0.423, 0.4371, 0.0), (0.4236, 0.4463, 0.0), (0.4226, 0.4553, 0.0), (0.4199, 0.4639, 0.0), (0.4157, 0.4719, 0.0), (0.4101, 0.4791, 0.0), (0.4031, 0.485, 0.0), (0.395, 0.4896, 0.0), (0.3857, 0.4926, 0.0), (0.3755, 0.4936, 0.0), (0.09235, 0.4929, 0.0), (0.07932, 0.4912, 0.0), (0.06549, 0.488, 0.0), (0.05878, 0.4857, 0.0), (0.05247, 0.4829, 0.0), (0.04678, 0.4795, 0.0), (0.0419, 0.4755, 0.0), (0.03804, 0.4708, 0.0), (0.0324, 0.4604, 0.0), (0.03023, 0.4549, 0.0), (0.02862, 0.4491, 0.0), (0.02763, 0.4433, 0.0), (0.02735, 0.4373, 0.0), (0.02785, 0.4312, 0.0), (0.02922, 0.4251, 0.0), (0.03153, 0.419, 0.0), (0.03487, 0.4129, 0.0), (0.03932, 0.4069, 0.0), (0.2245, 0.2266, 0.0), (0.2513, 0.1942, 0.0), (0.2736, 0.1592, 0.0), (0.2913, 0.1219, 0.0), (0.3043, 0.08262, 0.0), (0.3123, 0.04179, 0.0), (0.3152, -0.0002288, 0.0), (0.3125, -0.04582, 0.0), (0.3039, -0.08976, 0.0), (0.2898, -0.1316, 0.0), (0.2704, -0.1709, 0.0), (0.2463, -0.2072, 0.0), (0.2178, -0.24, 0.0), (0.1853, -0.269, 0.0), (0.1491, -0.2936, 0.0), (0.1097, -0.3134, 0.0), (0.06739, -0.328, 0.0), (0.02261, -0.3369, 0.0), (-0.02428, -0.3398, 0.0), (-0.06897, -0.3364, 0.0), (-0.112, -0.3274, 0.0), (-0.153, -0.313, 0.0), (-0.1915, -0.2936, 0.0), (-0.227, -0.2696, 0.0), (-0.2592, -0.2414, 0.0), (-0.2876, -0.2093, 0.0), (-0.3118, -0.1737, 0.0), (-0.3314, -0.1349, 0.0), (-0.3459, -0.09329, 0.0), (-0.3549, -0.04929, 0.0), (-0.358, -0.003212, 0.0), (-0.3556, 0.03755, 0.0), (-0.3484, 0.07723, 0.0), (-0.3366, 0.1155, 0.0), (-0.3203, 0.152, 0.0), (-0.2996, 0.1864, 0.0), (-0.2728, 0.2209, 0.0), (-0.2713, 0.2235, 0.0), (-0.2701, 0.2263, 0.0), (-0.2693, 0.2291, 0.0), (-0.2689, 0.2321, 0.0), (-0.2688, 0.235, 0.0), (-0.2691, 0.2379, 0.0), (-0.2698, 0.2408, 0.0), (-0.2708, 0.2436, 0.0), (-0.2721, 0.2463, 0.0), (-0.2738, 0.2489, 0.0), (-0.3579, 0.3329, 0.0), (-0.3607, 0.3347, 0.0), (-0.3637, 0.3361, 0.0), (-0.3667, 0.337, 0.0), (-0.3699, 0.3376, 0.0), (-0.373, 0.3377, 0.0), (-0.3762, 0.3374, 0.0), (-0.3793, 0.3367, 0.0), (-0.3823, 0.3355, 0.0), (-0.3852, 0.334, 0.0), (-0.3879, 0.3321, 0.0), (-0.3903, 0.3297, 0.0), (-0.4274, 0.2834, 0.0), (-0.4589, 0.2327, 0.0), (-0.4842, 0.1783, 0.0), (-0.5029, 0.1205, 0.0), (-0.5144, 0.05982, 0.0), (-0.5184, -0.003186, 0.0), (-0.5138, -0.0706, 0.0), (-0.5006, -0.1353, 0.0), (-0.4793, -0.1966, 0.0), (-0.4505, -0.2539, 0.0), (-0.4148, -0.3068, 0.0), (-0.3728, -0.3545, 0.0), (-0.3251, -0.3965, 0.0), (-0.2723, -0.4322, 0.0), (-0.2149, -0.461, 0.0), (-0.1536, -0.4823, 0.0), (-0.08888, -0.4955, 0.0), (-0.02145, -0.5, 0.0), (0.04592, -0.4954, 0.0), (0.1106, -0.4822, 0.0), (0.1719, -0.4608, 0.0), (0.2293, -0.4319, 0.0), (0.2822, -0.396, 0.0), (0.33, -0.3539, 0.0), (0.372, -0.3061, 0.0), (0.4078, -0.2531, 0.0), (0.4366, -0.1957, 0.0), (0.4579, -0.1343, 0.0), (0.471, -0.06964, 0.0), (0.4755, -0.002274, 0.0)], [], [(9, 10, 11, 12, 13, 14, 15, 16, 17, 18, 19, 20, 21, 22, 23, 24, 25, 26, 27, 28, 29, 30, 31, 32, 33, 34, 35, 36, 37, 38, 39, 40, 41, 42, 43, 44, 45, 46, 47, 48, 49, 50, 51, 52, 53, 54, 55, 56, 57, 58, 59, 60, 61, 62, 63, 64, 65, 66, 67, 68, 69, 70, 71, 72, 73, 74, 75, 76, 77, 78, 79, 80, 81, 82, 83, 84, 85, 86, 87, 88, 89, 90, 91, 92, 93, 94, 95, 96, 97, 98, 99, 100, 101, 102, 103, 104, 105, 106, 107, 108, 109, 110, 111, 112, 113, 114, 115, 116, 117, 118, 119, 120, 121, 122, 123, 124, 125, 126, 0, 1, 2, 3, 4, 5, 6, 7, 8)])
_uv = me_path826_001.uv_layers.new(name='UVMap')
_uv.uv.foreach_set('vector', [0.1209, 0.0, 0.1256, 0.0, 0.1302, 0.0, 0.1349, 0.0, 0.1395, 0.0, 0.1442, 0.0, 0.1488, 0.0, 0.1535, 0.0, 0.1581, 0.0, 0.1628, 0.0, 0.1674, 0.0, 0.2372, 0.0, 0.2465, 0.0, 0.2558, 0.0, 0.2605, 0.0, 0.2651, 0.0, 0.2698, 0.0, 0.2744, 0.0, 0.2791, 0.0, 0.2884, 0.0, 0.293, 0.0, 0.2977, 0.0, 0.3023, 0.0, 0.307, 0.0, 0.3116, 0.0, 0.3163, 0.0, 0.3209, 0.0, 0.3256, 0.0, 0.3302, 0.0, 0.3907, 0.0, 0.4, 0.0, 0.4093, 0.0, 0.4186, 0.0, 0.4279, 0.0, 0.4372, 0.0, 0.4465, 0.0, 0.4512, 0.0, 0.4558, 0.0, 0.4605, 0.0, 0.4651, 0.0, 0.4698, 0.0, 0.4744, 0.0, 0.4791, 0.0, 0.4837, 0.0, 0.4884, 0.0, 0.493, 0.0, 0.4977, 0.0, 0.5023, 0.0, 0.507, 0.0, 0.5116, 0.0, 0.5163, 0.0, 0.5209, 0.0, 0.5256, 0.0, 0.5302, 0.0, 0.5349, 0.0, 0.5395, 0.0, 0.5442, 0.0, 0.5488, 0.0, 0.5535, 0.0, 0.5581, 0.0, 0.5674, 0.0, 0.5767, 0.0, 0.586, 0.0, 0.5953, 0.0, 0.6047, 0.0, 0.6186, 0.0, 0.6233, 0.0, 0.6279, 0.0, 0.6326, 0.0, 0.6372, 0.0, 0.6419, 0.0, 0.6465, 0.0, 0.6512, 0.0, 0.6558, 0.0, 0.6605, 0.0, 0.6651, 0.0, 0.7302, 0.0, 0.7349, 0.0, 0.7395, 0.0, 0.7442, 0.0, 0.7488, 0.0, 0.7535, 0.0, 0.7581, 0.0, 0.7628, 0.0, 0.7674, 0.0, 0.7721, 0.0, 0.7767, 0.0, 0.7814, 0.0, 0.7907, 0.0, 0.8, 0.0, 0.8093, 0.0, 0.8186, 0.0, 0.8279, 0.0, 0.8372, 0.0, 0.8419, 0.0, 0.8465, 0.0, 0.8512, 0.0, 0.8558, 0.0, 0.8605, 0.0, 0.8651, 0.0, 0.8698, 0.0, 0.8744, 0.0, 0.8791, 0.0, 0.8837, 0.0, 0.8884, 0.0, 0.893, 0.0, 0.8977, 0.0, 0.9023, 0.0, 0.907, 0.0, 0.9116, 0.0, 0.9163, 0.0, 0.9209, 0.0, 0.9256, 0.0, 0.9302, 0.0, 0.9349, 0.0, 0.9395, 0.0, 0.9442, 0.0, 0.9488, 0.0, 0.0, 0.0, 0.009302, 0.0, 0.0186, 0.0, 0.02791, 0.0, 0.03721, 0.0, 0.04651, 0.0, 0.05581, 0.0, 0.1116, 0.0, 0.1163, 0.0])
me_path826_001.materials.append(mat_svgmat_008)
me_path826_001.use_remesh_fix_poles = True
me_path826_001.use_remesh_preserve_attributes = False
me_path826_001.update()
me_path3490 = bpy.data.meshes.new('path3490')
me_path3490.from_pydata([(-0.03595, 0.224, 0.0), (-0.03595, 0.03148, 0.0), (-0.2285, 0.03148, 0.0), (-0.2285, -0.03515, 0.0), (-0.03499, -0.03419, 0.0), (-0.03595, -0.2277, 0.0), (0.03076, -0.2277, 0.0), (0.02884, -0.03467, 0.0), (0.2233, -0.03515, 0.0), (0.2233, 0.03148, 0.0), (0.03076, 0.03148, 0.0), (0.03076, 0.224, 0.0), (-4.094e-08, 0.501, 0.0), (-0.09773, 0.4913, 0.0), (-0.1917, 0.4628, 0.0), (-0.2783, 0.4165, 0.0), (-0.3542, 0.3542, 0.0), (-0.4165, 0.2783, 0.0), (-0.4628, 0.1917, 0.0), (-0.4913, 0.09773, 0.0), (-0.4913, -0.09773, 0.0), (-0.4628, -0.1917, 0.0), (-0.4165, -0.2783, 0.0), (-0.3542, -0.3542, 0.0), (-0.2783, -0.4165, 0.0), (-0.1917, -0.4628, 0.0), (-0.09773, -0.4913, 0.0), (2.856e-09, -0.501, 0.0), (0.09773, -0.4913, 0.0), (0.1917, -0.4628, 0.0), (0.2783, -0.4165, 0.0), (0.3542, -0.3542, 0.0), (0.4165, -0.2783, 0.0), (0.4628, -0.1917, 0.0), (0.4913, -0.09773, 0.0), (0.4913, 0.09773, 0.0), (0.4628, 0.1917, 0.0), (0.4165, 0.2783, 0.0), (0.3542, 0.3542, 0.0), (0.2783, 0.4165, 0.0), (0.1917, 0.4628, 0.0), (0.09773, 0.4913, 0.0), (-2.828e-08, 0.346, 0.0), (-0.0675, 0.3394, 0.0), (-0.1324, 0.3197, 0.0), (-0.1922, 0.2877, 0.0), (-0.2447, 0.2447, 0.0), (-0.2877, 0.1922, 0.0), (-0.3197, 0.1324, 0.0), (-0.3394, 0.0675, 0.0), (-0.3394, -0.0675, 0.0), (-0.3197, -0.1324, 0.0), (-0.2877, -0.1922, 0.0), (-0.2447, -0.2447, 0.0), (-0.1922, -0.2877, 0.0), (-0.1324, -0.3197, 0.0), (-0.0675, -0.3394, 0.0), (1.973e-09, -0.346, 0.0), (0.0675, -0.3394, 0.0), (0.1324, -0.3197, 0.0), (0.1922, -0.2877, 0.0), (0.2447, -0.2447, 0.0), (0.2877, -0.1922, 0.0), (0.3197, -0.1324, 0.0), (0.3394, -0.0675, 0.0), (0.3394, 0.0675, 0.0), (0.3197, 0.1324, 0.0), (0.2877, 0.1922, 0.0), (0.2447, 0.2447, 0.0), (0.1922, 0.2877, 0.0), (0.1324, 0.3197, 0.0), (0.0675, 0.3394, 0.0)], [], [(1, 2, 3, 4, 5, 6, 7, 8, 9, 10, 11, 0), (41, 12, 13, 14, 15, 16, 17, 18, 19, 49, 48, 47, 46, 45, 44, 43, 42, 71, 70, 69, 68, 67, 66, 65, 35, 36, 37, 38, 39, 40), (20, 21, 22, 23, 24, 25, 26, 27, 28, 29, 30, 31, 32, 33, 34, 64, 63, 62, 61, 60, 59, 58, 57, 56, 55, 54, 53, 52, 51, 50)])
_uv = me_path3490.uv_layers.new(name='UVMap')
_uv.uv.foreach_set('vector', [0.0, 0.0, 0.0, 0.0, 0.0, 0.0, 0.0, 0.0, 0.0, 0.0, 0.0, 0.0, 0.0, 0.0, 0.0, 0.0, 0.0, 0.0, 0.0, 0.0, 0.0, 0.0, 0.0, 0.0, 0.0, 0.0, 0.0, 0.0, 0.0, 0.0, 0.0, 0.0, 0.0, 0.0, 0.0, 0.0, 0.0, 0.0, 0.0, 0.0, 0.0, 0.0, 0.0, 0.0, 0.0, 0.0, 0.0, 0.0, 0.0, 0.0, 0.0, 0.0, 0.0, 0.0, 0.0, 0.0, 0.0, 0.0, 0.0, 0.0, 0.0, 0.0, 0.0, 0.0, 0.0, 0.0, 0.0, 0.0, 0.0, 0.0, 0.0, 0.0, 0.0, 0.0, 0.0, 0.0, 0.0, 0.0, 0.0, 0.0, 0.0, 0.0, 0.0, 0.0, 0.0, 0.0, 0.0, 0.0, 0.0, 0.0, 0.0, 0.0, 0.0, 0.0, 0.0, 0.0, 0.0, 0.0, 0.0, 0.0, 0.0, 0.0, 0.0, 0.0, 0.0, 0.0, 0.0, 0.0, 0.0, 0.0, 0.0, 0.0, 0.0, 0.0, 0.0, 0.0, 0.0, 0.0, 0.0, 0.0, 0.0, 0.0, 0.0, 0.0, 0.0, 0.0, 0.0, 0.0, 0.0, 0.0, 0.0, 0.0, 0.0, 0.0, 0.0, 0.0, 0.0, 0.0, 0.0, 0.0, 0.0, 0.0, 0.0, 0.0])
me_path3490.materials.append(mat_svgmat_004)
me_path3490.update()

# ---- objects
ob_hand_shape = bpy.data.objects.new('Hand.Shape', me_path875)
ob_move_shape = bpy.data.objects.new('Move.Shape', me_path1357)
ob_moverotate_shape = bpy.data.objects.new('MoveRotate.Shape', me_path826)
ob_rotate_shape = bpy.data.objects.new('Rotate.Shape', me_path826_001)
ob_origin_shape = bpy.data.objects.new('Origin.Shape', me_path3490)

# ---- transforms, parenting, visibility, modifiers, constraints
ob_hand_shape.location = (0.0, 0.0, 0.0)
ob_move_shape.location = (1.12, 0.4729, 0.09738)
ob_moverotate_shape.location = (2.358, 0.5018, 0.0)
ob_rotate_shape.location = (3.597, 0.4996, 0.0)
ob_origin_shape.location = (4.826, 0.4959, 0.0)

# ---- collection membership
col_ctrl_shapes.objects.link(ob_hand_shape)
col_ctrl_shapes.objects.link(ob_move_shape)
col_ctrl_shapes.objects.link(ob_moverotate_shape)
col_ctrl_shapes.objects.link(ob_rotate_shape)
col_ctrl_shapes.objects.link(ob_origin_shape)

# ---- scene / render settings (as saved in the file)
scene.frame_start = 1; scene.frame_end = 250; scene.frame_set(1)
scene.render.engine = 'BLENDER_EEVEE_NEXT'
scene.cycles.sampling_pattern = 'TABULATED_SOBOL'
scene.cycles.use_light_tree = False
scene.view_settings.view_transform = 'Filmic'
bpy.context.view_layer.update()

# ---- added for rendering (the .blend has no active camera and no usable light): camera, sun
cam_auto = bpy.data.cameras.new('AutoCamera')
cam_auto.lens = 50.0
cam_auto.sensor_width = 36.0
cam_auto.clip_end = 1000.0
ob_auto_camera = bpy.data.objects.new('AutoCamera', cam_auto)
scene.collection.objects.link(ob_auto_camera)
ob_auto_camera.location = (7.85293, -6.00797, 4.38591)
ob_auto_camera.rotation_euler = (1.09748, -7.21219e-08, 0.694738)
scene.camera = ob_auto_camera
light_auto_sun = bpy.data.lights.new('AutoSun', 'SUN')
light_auto_sun.energy = 3.0
light_auto_sun.angle = 0.0523599
ob_auto_sun = bpy.data.objects.new('AutoSun', light_auto_sun)
scene.collection.objects.link(ob_auto_sun)
ob_auto_sun.rotation_euler = (0.872665, 0.174533, 0.523599)
bpy.context.view_layer.update()

